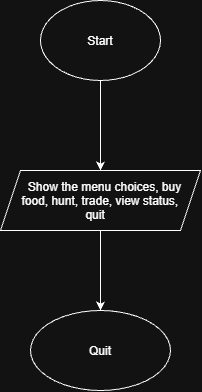

The diagram above was exported from draw.io. Its source (the exported page's mxGraphModel, read from the mxfile embedded in the PNG):
<mxGraphModel dx="772" dy="440" grid="1" gridSize="10" guides="1" tooltips="1" connect="1" arrows="1" fold="1" page="1" pageScale="1" pageWidth="850" pageHeight="1100" math="0" shadow="0">
  <root>
    <mxCell id="0" />
    <mxCell id="1" parent="0" />
    <mxCell id="Xyg3BRf0F8Azc3SXF2Ue-3" edge="1" parent="1" source="Xyg3BRf0F8Azc3SXF2Ue-1" style="edgeStyle=orthogonalEdgeStyle;rounded=0;orthogonalLoop=1;jettySize=auto;html=1;" target="Xyg3BRf0F8Azc3SXF2Ue-2" value="">
      <mxGeometry relative="1" as="geometry" />
    </mxCell>
    <mxCell id="Xyg3BRf0F8Azc3SXF2Ue-1" parent="1" style="ellipse;whiteSpace=wrap;html=1;shapeInside=1;" value="Start" vertex="1">
      <mxGeometry height="80" width="120" x="310" y="20" as="geometry" />
    </mxCell>
    <mxCell id="Xyg3BRf0F8Azc3SXF2Ue-5" edge="1" parent="1" source="Xyg3BRf0F8Azc3SXF2Ue-2" style="edgeStyle=orthogonalEdgeStyle;rounded=0;orthogonalLoop=1;jettySize=auto;html=1;" target="Xyg3BRf0F8Azc3SXF2Ue-4" value="">
      <mxGeometry relative="1" as="geometry" />
    </mxCell>
    <mxCell id="Xyg3BRf0F8Azc3SXF2Ue-2" parent="1" style="shape=parallelogram;perimeter=parallelogramPerimeter;whiteSpace=wrap;html=1;shapeInside=1;fixedSize=1;" value="Show the menu choices, buy food, hunt, trade, view status, quit" vertex="1">
      <mxGeometry height="60" width="200" x="270" y="190" as="geometry" />
    </mxCell>
    <mxCell id="Xyg3BRf0F8Azc3SXF2Ue-4" parent="1" style="ellipse;whiteSpace=wrap;html=1;shapeInside=1;" value="Quit" vertex="1">
      <mxGeometry height="80" width="140" x="300" y="330" as="geometry" />
    </mxCell>
  </root>
</mxGraphModel>